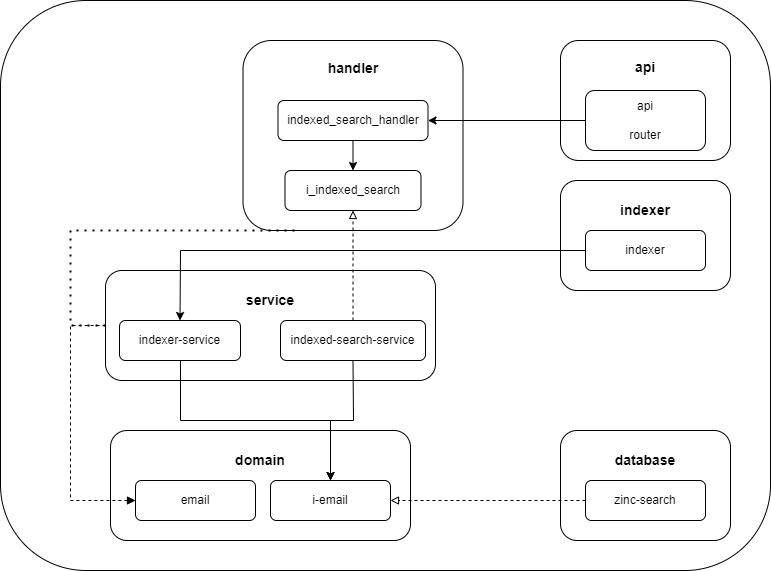

The diagram above was exported from draw.io. Its source (the exported page's mxGraphModel, read from the mxfile embedded in the PNG):
<mxGraphModel dx="1221" dy="1791" grid="1" gridSize="10" guides="1" tooltips="1" connect="1" arrows="1" fold="1" page="1" pageScale="1" pageWidth="827" pageHeight="1169" math="0" shadow="0">
  <root>
    <mxCell id="0" />
    <mxCell id="1" parent="0" />
    <mxCell id="a3F0SrrwLzehkEfdOEXT-1" value="" style="rounded=1;whiteSpace=wrap;html=1;" parent="1" vertex="1">
      <mxGeometry x="220" y="-50" width="770" height="570" as="geometry" />
    </mxCell>
    <mxCell id="a3F0SrrwLzehkEfdOEXT-2" value="&lt;b&gt;&lt;font style=&quot;font-size: 14px;&quot;&gt;database&lt;br&gt;&lt;br&gt;&lt;br&gt;&lt;br&gt;&lt;/font&gt;&lt;/b&gt;" style="rounded=1;whiteSpace=wrap;html=1;" parent="1" vertex="1">
      <mxGeometry x="780" y="380" width="170" height="110" as="geometry" />
    </mxCell>
    <mxCell id="a3F0SrrwLzehkEfdOEXT-3" value="zinc-search" style="rounded=1;whiteSpace=wrap;html=1;" parent="1" vertex="1">
      <mxGeometry x="805" y="430" width="120" height="40" as="geometry" />
    </mxCell>
    <mxCell id="a3F0SrrwLzehkEfdOEXT-4" value="&lt;b&gt;&lt;font style=&quot;font-size: 14px;&quot;&gt;domain&lt;br&gt;&lt;br&gt;&lt;br&gt;&lt;br&gt;&lt;/font&gt;&lt;/b&gt;" style="rounded=1;whiteSpace=wrap;html=1;" parent="1" vertex="1">
      <mxGeometry x="330" y="380" width="300" height="110" as="geometry" />
    </mxCell>
    <mxCell id="a3F0SrrwLzehkEfdOEXT-5" value="email" style="rounded=1;whiteSpace=wrap;html=1;" parent="1" vertex="1">
      <mxGeometry x="355" y="430" width="120" height="40" as="geometry" />
    </mxCell>
    <mxCell id="a3F0SrrwLzehkEfdOEXT-6" value="i-email" style="rounded=1;whiteSpace=wrap;html=1;" parent="1" vertex="1">
      <mxGeometry x="490" y="430" width="120" height="40" as="geometry" />
    </mxCell>
    <mxCell id="a3F0SrrwLzehkEfdOEXT-7" value="&lt;font style=&quot;font-size: 14px;&quot;&gt;&lt;b&gt;service&lt;br&gt;&lt;br&gt;&lt;br&gt;&lt;br&gt;&lt;/b&gt;&lt;/font&gt;" style="rounded=1;whiteSpace=wrap;html=1;" parent="1" vertex="1">
      <mxGeometry x="325" y="220" width="330" height="110" as="geometry" />
    </mxCell>
    <mxCell id="a3F0SrrwLzehkEfdOEXT-8" value="indexer-service" style="rounded=1;whiteSpace=wrap;html=1;" parent="1" vertex="1">
      <mxGeometry x="339" y="270" width="121" height="40" as="geometry" />
    </mxCell>
    <mxCell id="a3F0SrrwLzehkEfdOEXT-9" value="indexed-search-service" style="rounded=1;whiteSpace=wrap;html=1;" parent="1" vertex="1">
      <mxGeometry x="500" y="270" width="145" height="40" as="geometry" />
    </mxCell>
    <mxCell id="a3F0SrrwLzehkEfdOEXT-10" value="&lt;b&gt;&lt;font style=&quot;font-size: 14px;&quot;&gt;indexer&lt;br&gt;&lt;br&gt;&lt;br&gt;&lt;br&gt;&lt;/font&gt;&lt;/b&gt;" style="rounded=1;whiteSpace=wrap;html=1;" parent="1" vertex="1">
      <mxGeometry x="780" y="130" width="170" height="110" as="geometry" />
    </mxCell>
    <mxCell id="a3F0SrrwLzehkEfdOEXT-11" value="indexer" style="rounded=1;whiteSpace=wrap;html=1;" parent="1" vertex="1">
      <mxGeometry x="805" y="180" width="120" height="40" as="geometry" />
    </mxCell>
    <mxCell id="a3F0SrrwLzehkEfdOEXT-12" value="&lt;font style=&quot;font-size: 14px;&quot;&gt;&lt;b&gt;handler&lt;br&gt;&lt;br&gt;&lt;br&gt;&lt;br&gt;&lt;br&gt;&lt;br&gt;&lt;br&gt;&lt;br&gt;&lt;br&gt;&lt;/b&gt;&lt;/font&gt;" style="rounded=1;whiteSpace=wrap;html=1;" parent="1" vertex="1">
      <mxGeometry x="462.5" y="-10" width="220" height="190" as="geometry" />
    </mxCell>
    <mxCell id="a3F0SrrwLzehkEfdOEXT-13" value="i_indexed_search" style="rounded=1;whiteSpace=wrap;html=1;" parent="1" vertex="1">
      <mxGeometry x="504.5" y="120" width="136" height="40" as="geometry" />
    </mxCell>
    <mxCell id="a3F0SrrwLzehkEfdOEXT-14" value="indexed_search_handler" style="rounded=1;whiteSpace=wrap;html=1;" parent="1" vertex="1">
      <mxGeometry x="497.5" y="50" width="150" height="40" as="geometry" />
    </mxCell>
    <mxCell id="a3F0SrrwLzehkEfdOEXT-15" value="&lt;b&gt;&lt;font style=&quot;font-size: 14px;&quot;&gt;api&lt;br&gt;&lt;br&gt;&lt;br&gt;&lt;br&gt;&lt;br&gt;&lt;/font&gt;&lt;/b&gt;" style="rounded=1;whiteSpace=wrap;html=1;" parent="1" vertex="1">
      <mxGeometry x="780" y="-10" width="170" height="120" as="geometry" />
    </mxCell>
    <mxCell id="a3F0SrrwLzehkEfdOEXT-16" value="api&lt;br&gt;&lt;br&gt;router" style="rounded=1;whiteSpace=wrap;html=1;" parent="1" vertex="1">
      <mxGeometry x="805" y="40" width="120" height="60" as="geometry" />
    </mxCell>
    <mxCell id="a3F0SrrwLzehkEfdOEXT-18" value="" style="endArrow=block;html=1;rounded=0;exitX=0;exitY=0.5;exitDx=0;exitDy=0;entryX=1;entryY=0.5;entryDx=0;entryDy=0;dashed=1;endFill=0;" parent="1" source="a3F0SrrwLzehkEfdOEXT-3" target="a3F0SrrwLzehkEfdOEXT-6" edge="1">
      <mxGeometry width="50" height="50" relative="1" as="geometry">
        <mxPoint x="410" y="330" as="sourcePoint" />
        <mxPoint x="460" y="280" as="targetPoint" />
      </mxGeometry>
    </mxCell>
    <mxCell id="a3F0SrrwLzehkEfdOEXT-19" value="" style="endArrow=classic;html=1;rounded=0;entryX=0.5;entryY=0;entryDx=0;entryDy=0;exitX=0.5;exitY=1;exitDx=0;exitDy=0;" parent="1" source="a3F0SrrwLzehkEfdOEXT-9" target="a3F0SrrwLzehkEfdOEXT-6" edge="1">
      <mxGeometry width="50" height="50" relative="1" as="geometry">
        <mxPoint x="632.5" y="310" as="sourcePoint" />
        <mxPoint x="400" y="150" as="targetPoint" />
        <Array as="points">
          <mxPoint x="573" y="370" />
          <mxPoint x="550" y="370" />
        </Array>
      </mxGeometry>
    </mxCell>
    <mxCell id="a3F0SrrwLzehkEfdOEXT-20" value="" style="endArrow=classic;html=1;rounded=0;entryX=0.5;entryY=0;entryDx=0;entryDy=0;" parent="1" target="a3F0SrrwLzehkEfdOEXT-6" edge="1">
      <mxGeometry width="50" height="50" relative="1" as="geometry">
        <mxPoint x="400" y="310" as="sourcePoint" />
        <mxPoint x="400" y="150" as="targetPoint" />
        <Array as="points">
          <mxPoint x="400" y="370" />
          <mxPoint x="550" y="370" />
        </Array>
      </mxGeometry>
    </mxCell>
    <mxCell id="a3F0SrrwLzehkEfdOEXT-22" value="" style="endArrow=classic;html=1;rounded=0;exitX=0.5;exitY=1;exitDx=0;exitDy=0;entryX=0.5;entryY=0;entryDx=0;entryDy=0;" parent="1" source="a3F0SrrwLzehkEfdOEXT-14" target="a3F0SrrwLzehkEfdOEXT-13" edge="1">
      <mxGeometry width="50" height="50" relative="1" as="geometry">
        <mxPoint x="570" y="180" as="sourcePoint" />
        <mxPoint x="620" y="130" as="targetPoint" />
      </mxGeometry>
    </mxCell>
    <mxCell id="a3F0SrrwLzehkEfdOEXT-24" value="" style="endArrow=classic;html=1;rounded=0;entryX=1;entryY=0.5;entryDx=0;entryDy=0;exitX=0;exitY=0.5;exitDx=0;exitDy=0;" parent="1" source="a3F0SrrwLzehkEfdOEXT-16" target="a3F0SrrwLzehkEfdOEXT-14" edge="1">
      <mxGeometry width="50" height="50" relative="1" as="geometry">
        <mxPoint x="720" y="-160" as="sourcePoint" />
        <mxPoint x="800" y="110" as="targetPoint" />
      </mxGeometry>
    </mxCell>
    <mxCell id="a3F0SrrwLzehkEfdOEXT-25" value="" style="endArrow=classic;html=1;rounded=0;exitX=0;exitY=0.5;exitDx=0;exitDy=0;entryX=0.5;entryY=0;entryDx=0;entryDy=0;" parent="1" source="a3F0SrrwLzehkEfdOEXT-11" target="a3F0SrrwLzehkEfdOEXT-8" edge="1">
      <mxGeometry width="50" height="50" relative="1" as="geometry">
        <mxPoint x="370" y="130" as="sourcePoint" />
        <mxPoint x="420" y="80" as="targetPoint" />
        <Array as="points">
          <mxPoint x="400" y="200" />
        </Array>
      </mxGeometry>
    </mxCell>
    <mxCell id="a3F0SrrwLzehkEfdOEXT-26" value="" style="endArrow=block;html=1;rounded=0;exitX=0.5;exitY=0;exitDx=0;exitDy=0;entryX=0.5;entryY=1;entryDx=0;entryDy=0;dashed=1;endFill=0;" parent="1" source="a3F0SrrwLzehkEfdOEXT-9" target="a3F0SrrwLzehkEfdOEXT-13" edge="1">
      <mxGeometry width="50" height="50" relative="1" as="geometry">
        <mxPoint x="815" y="460" as="sourcePoint" />
        <mxPoint x="620" y="460" as="targetPoint" />
        <Array as="points" />
      </mxGeometry>
    </mxCell>
    <mxCell id="PWiZPviW8YgXXFX8p-aP-1" value="" style="endArrow=none;dashed=1;html=1;rounded=0;exitX=0;exitY=0.5;exitDx=0;exitDy=0;entryX=0;entryY=0.5;entryDx=0;entryDy=0;endFill=0;startArrow=block;startFill=1;" edge="1" parent="1" source="a3F0SrrwLzehkEfdOEXT-5" target="a3F0SrrwLzehkEfdOEXT-7">
      <mxGeometry width="50" height="50" relative="1" as="geometry">
        <mxPoint x="730" y="310" as="sourcePoint" />
        <mxPoint x="780" y="260" as="targetPoint" />
        <Array as="points">
          <mxPoint x="290" y="450" />
          <mxPoint x="290" y="275" />
        </Array>
      </mxGeometry>
    </mxCell>
    <mxCell id="PWiZPviW8YgXXFX8p-aP-2" value="" style="endArrow=none;dashed=1;html=1;dashPattern=1 3;strokeWidth=2;rounded=0;entryX=0.25;entryY=1;entryDx=0;entryDy=0;exitX=0;exitY=0.5;exitDx=0;exitDy=0;" edge="1" parent="1" source="a3F0SrrwLzehkEfdOEXT-7" target="a3F0SrrwLzehkEfdOEXT-12">
      <mxGeometry width="50" height="50" relative="1" as="geometry">
        <mxPoint x="330" y="280" as="sourcePoint" />
        <mxPoint x="340" y="150" as="targetPoint" />
        <Array as="points">
          <mxPoint x="290" y="275" />
          <mxPoint x="290" y="180" />
        </Array>
      </mxGeometry>
    </mxCell>
  </root>
</mxGraphModel>